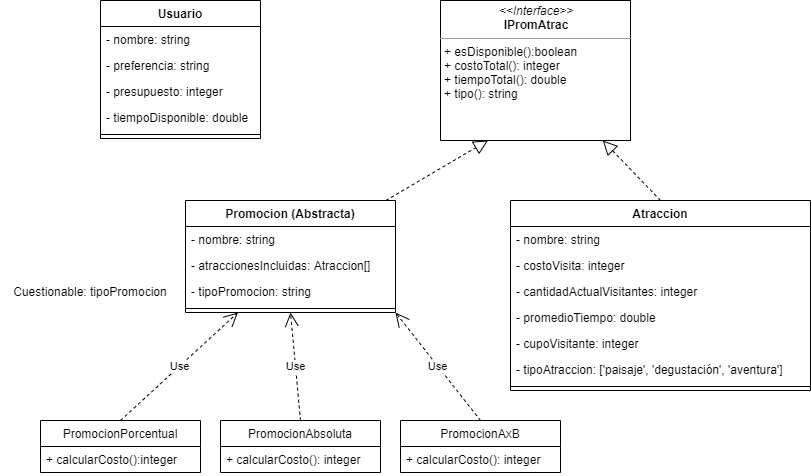

The diagram above was exported from draw.io. Its source (the exported page's mxGraphModel, read from the mxfile embedded in the PNG):
<mxGraphModel dx="868" dy="425" grid="1" gridSize="10" guides="1" tooltips="1" connect="1" arrows="1" fold="1" page="1" pageScale="1" pageWidth="1169" pageHeight="826" background="#ffffff" math="0" shadow="0">
  <root>
    <mxCell id="0" />
    <mxCell id="1" parent="0" />
    <mxCell id="nW7Qyi-XuOx1G2LHs4Q6-41" value="Usuario" style="swimlane;fontStyle=1;align=center;verticalAlign=top;childLayout=stackLayout;horizontal=1;startSize=26;horizontalStack=0;resizeParent=1;resizeParentMax=0;resizeLast=0;collapsible=1;marginBottom=0;" vertex="1" parent="1">
      <mxGeometry x="100" y="60" width="160" height="138" as="geometry" />
    </mxCell>
    <mxCell id="nW7Qyi-XuOx1G2LHs4Q6-42" value="- nombre: string" style="text;strokeColor=none;fillColor=none;align=left;verticalAlign=top;spacingLeft=4;spacingRight=4;overflow=hidden;rotatable=0;points=[[0,0.5],[1,0.5]];portConstraint=eastwest;" vertex="1" parent="nW7Qyi-XuOx1G2LHs4Q6-41">
      <mxGeometry y="26" width="160" height="26" as="geometry" />
    </mxCell>
    <mxCell id="nW7Qyi-XuOx1G2LHs4Q6-53" value="- preferencia: string" style="text;strokeColor=none;fillColor=none;align=left;verticalAlign=top;spacingLeft=4;spacingRight=4;overflow=hidden;rotatable=0;points=[[0,0.5],[1,0.5]];portConstraint=eastwest;" vertex="1" parent="nW7Qyi-XuOx1G2LHs4Q6-41">
      <mxGeometry y="52" width="160" height="26" as="geometry" />
    </mxCell>
    <mxCell id="nW7Qyi-XuOx1G2LHs4Q6-54" value="- presupuesto: integer" style="text;strokeColor=none;fillColor=none;align=left;verticalAlign=top;spacingLeft=4;spacingRight=4;overflow=hidden;rotatable=0;points=[[0,0.5],[1,0.5]];portConstraint=eastwest;" vertex="1" parent="nW7Qyi-XuOx1G2LHs4Q6-41">
      <mxGeometry y="78" width="160" height="26" as="geometry" />
    </mxCell>
    <mxCell id="nW7Qyi-XuOx1G2LHs4Q6-55" value="- tiempoDisponible: double" style="text;strokeColor=none;fillColor=none;align=left;verticalAlign=top;spacingLeft=4;spacingRight=4;overflow=hidden;rotatable=0;points=[[0,0.5],[1,0.5]];portConstraint=eastwest;" vertex="1" parent="nW7Qyi-XuOx1G2LHs4Q6-41">
      <mxGeometry y="104" width="160" height="26" as="geometry" />
    </mxCell>
    <mxCell id="nW7Qyi-XuOx1G2LHs4Q6-43" value="" style="line;strokeWidth=1;fillColor=none;align=left;verticalAlign=middle;spacingTop=-1;spacingLeft=3;spacingRight=3;rotatable=0;labelPosition=right;points=[];portConstraint=eastwest;" vertex="1" parent="nW7Qyi-XuOx1G2LHs4Q6-41">
      <mxGeometry y="130" width="160" height="8" as="geometry" />
    </mxCell>
    <mxCell id="nW7Qyi-XuOx1G2LHs4Q6-45" value="Promocion (Abstracta)" style="swimlane;fontStyle=1;align=center;verticalAlign=top;childLayout=stackLayout;horizontal=1;startSize=26;horizontalStack=0;resizeParent=1;resizeParentMax=0;resizeLast=0;collapsible=1;marginBottom=0;" vertex="1" parent="1">
      <mxGeometry x="185" y="260" width="210" height="112" as="geometry" />
    </mxCell>
    <mxCell id="nW7Qyi-XuOx1G2LHs4Q6-46" value="- nombre: string" style="text;strokeColor=none;fillColor=none;align=left;verticalAlign=top;spacingLeft=4;spacingRight=4;overflow=hidden;rotatable=0;points=[[0,0.5],[1,0.5]];portConstraint=eastwest;" vertex="1" parent="nW7Qyi-XuOx1G2LHs4Q6-45">
      <mxGeometry y="26" width="210" height="26" as="geometry" />
    </mxCell>
    <mxCell id="nW7Qyi-XuOx1G2LHs4Q6-61" value="- atraccionesIncluidas: Atraccion[]" style="text;strokeColor=none;fillColor=none;align=left;verticalAlign=top;spacingLeft=4;spacingRight=4;overflow=hidden;rotatable=0;points=[[0,0.5],[1,0.5]];portConstraint=eastwest;" vertex="1" parent="nW7Qyi-XuOx1G2LHs4Q6-45">
      <mxGeometry y="52" width="210" height="26" as="geometry" />
    </mxCell>
    <mxCell id="nW7Qyi-XuOx1G2LHs4Q6-79" value="- tipoPromocion: string" style="text;strokeColor=none;fillColor=none;align=left;verticalAlign=top;spacingLeft=4;spacingRight=4;overflow=hidden;rotatable=0;points=[[0,0.5],[1,0.5]];portConstraint=eastwest;" vertex="1" parent="nW7Qyi-XuOx1G2LHs4Q6-45">
      <mxGeometry y="78" width="210" height="26" as="geometry" />
    </mxCell>
    <mxCell id="nW7Qyi-XuOx1G2LHs4Q6-47" value="" style="line;strokeWidth=1;fillColor=none;align=left;verticalAlign=middle;spacingTop=-1;spacingLeft=3;spacingRight=3;rotatable=0;labelPosition=right;points=[];portConstraint=eastwest;" vertex="1" parent="nW7Qyi-XuOx1G2LHs4Q6-45">
      <mxGeometry y="104" width="210" height="8" as="geometry" />
    </mxCell>
    <mxCell id="nW7Qyi-XuOx1G2LHs4Q6-49" value="Atraccion" style="swimlane;fontStyle=1;align=center;verticalAlign=top;childLayout=stackLayout;horizontal=1;startSize=26;horizontalStack=0;resizeParent=1;resizeParentMax=0;resizeLast=0;collapsible=1;marginBottom=0;" vertex="1" parent="1">
      <mxGeometry x="510" y="260" width="300" height="190" as="geometry" />
    </mxCell>
    <mxCell id="nW7Qyi-XuOx1G2LHs4Q6-50" value="- nombre: string" style="text;strokeColor=none;fillColor=none;align=left;verticalAlign=top;spacingLeft=4;spacingRight=4;overflow=hidden;rotatable=0;points=[[0,0.5],[1,0.5]];portConstraint=eastwest;" vertex="1" parent="nW7Qyi-XuOx1G2LHs4Q6-49">
      <mxGeometry y="26" width="300" height="26" as="geometry" />
    </mxCell>
    <mxCell id="nW7Qyi-XuOx1G2LHs4Q6-56" value="- costoVisita: integer" style="text;strokeColor=none;fillColor=none;align=left;verticalAlign=top;spacingLeft=4;spacingRight=4;overflow=hidden;rotatable=0;points=[[0,0.5],[1,0.5]];portConstraint=eastwest;" vertex="1" parent="nW7Qyi-XuOx1G2LHs4Q6-49">
      <mxGeometry y="52" width="300" height="26" as="geometry" />
    </mxCell>
    <mxCell id="nW7Qyi-XuOx1G2LHs4Q6-84" value="- cantidadActualVisitantes: integer" style="text;strokeColor=none;fillColor=none;align=left;verticalAlign=top;spacingLeft=4;spacingRight=4;overflow=hidden;rotatable=0;points=[[0,0.5],[1,0.5]];portConstraint=eastwest;" vertex="1" parent="nW7Qyi-XuOx1G2LHs4Q6-49">
      <mxGeometry y="78" width="300" height="26" as="geometry" />
    </mxCell>
    <mxCell id="nW7Qyi-XuOx1G2LHs4Q6-57" value="- promedioTiempo: double" style="text;strokeColor=none;fillColor=none;align=left;verticalAlign=top;spacingLeft=4;spacingRight=4;overflow=hidden;rotatable=0;points=[[0,0.5],[1,0.5]];portConstraint=eastwest;" vertex="1" parent="nW7Qyi-XuOx1G2LHs4Q6-49">
      <mxGeometry y="104" width="300" height="26" as="geometry" />
    </mxCell>
    <mxCell id="nW7Qyi-XuOx1G2LHs4Q6-58" value="- cupoVisitante: integer" style="text;strokeColor=none;fillColor=none;align=left;verticalAlign=top;spacingLeft=4;spacingRight=4;overflow=hidden;rotatable=0;points=[[0,0.5],[1,0.5]];portConstraint=eastwest;" vertex="1" parent="nW7Qyi-XuOx1G2LHs4Q6-49">
      <mxGeometry y="130" width="300" height="26" as="geometry" />
    </mxCell>
    <mxCell id="nW7Qyi-XuOx1G2LHs4Q6-59" value="- tipoAtraccion: ['paisaje', 'degustación', 'aventura']" style="text;strokeColor=none;fillColor=none;align=left;verticalAlign=top;spacingLeft=4;spacingRight=4;overflow=hidden;rotatable=0;points=[[0,0.5],[1,0.5]];portConstraint=eastwest;" vertex="1" parent="nW7Qyi-XuOx1G2LHs4Q6-49">
      <mxGeometry y="156" width="300" height="26" as="geometry" />
    </mxCell>
    <mxCell id="nW7Qyi-XuOx1G2LHs4Q6-51" value="" style="line;strokeWidth=1;fillColor=none;align=left;verticalAlign=middle;spacingTop=-1;spacingLeft=3;spacingRight=3;rotatable=0;labelPosition=right;points=[];portConstraint=eastwest;" vertex="1" parent="nW7Qyi-XuOx1G2LHs4Q6-49">
      <mxGeometry y="182" width="300" height="8" as="geometry" />
    </mxCell>
    <mxCell id="nW7Qyi-XuOx1G2LHs4Q6-63" value="PromocionAbsoluta" style="swimlane;fontStyle=0;childLayout=stackLayout;horizontal=1;startSize=26;fillColor=none;horizontalStack=0;resizeParent=1;resizeParentMax=0;resizeLast=0;collapsible=1;marginBottom=0;" vertex="1" parent="1">
      <mxGeometry x="220" y="480" width="160" height="52" as="geometry" />
    </mxCell>
    <mxCell id="nW7Qyi-XuOx1G2LHs4Q6-64" value="+ calcularCosto(): integer" style="text;strokeColor=none;fillColor=none;align=left;verticalAlign=top;spacingLeft=4;spacingRight=4;overflow=hidden;rotatable=0;points=[[0,0.5],[1,0.5]];portConstraint=eastwest;" vertex="1" parent="nW7Qyi-XuOx1G2LHs4Q6-63">
      <mxGeometry y="26" width="160" height="26" as="geometry" />
    </mxCell>
    <mxCell id="nW7Qyi-XuOx1G2LHs4Q6-67" value="PromocionAxB" style="swimlane;fontStyle=0;childLayout=stackLayout;horizontal=1;startSize=26;fillColor=none;horizontalStack=0;resizeParent=1;resizeParentMax=0;resizeLast=0;collapsible=1;marginBottom=0;" vertex="1" parent="1">
      <mxGeometry x="400" y="480" width="160" height="52" as="geometry" />
    </mxCell>
    <mxCell id="nW7Qyi-XuOx1G2LHs4Q6-68" value="+ calcularCosto(): integer" style="text;strokeColor=none;fillColor=none;align=left;verticalAlign=top;spacingLeft=4;spacingRight=4;overflow=hidden;rotatable=0;points=[[0,0.5],[1,0.5]];portConstraint=eastwest;" vertex="1" parent="nW7Qyi-XuOx1G2LHs4Q6-67">
      <mxGeometry y="26" width="160" height="26" as="geometry" />
    </mxCell>
    <mxCell id="nW7Qyi-XuOx1G2LHs4Q6-71" value="PromocionPorcentual" style="swimlane;fontStyle=0;childLayout=stackLayout;horizontal=1;startSize=26;fillColor=none;horizontalStack=0;resizeParent=1;resizeParentMax=0;resizeLast=0;collapsible=1;marginBottom=0;" vertex="1" parent="1">
      <mxGeometry x="40" y="480" width="160" height="52" as="geometry" />
    </mxCell>
    <mxCell id="nW7Qyi-XuOx1G2LHs4Q6-72" value="+ calcularCosto():integer" style="text;strokeColor=none;fillColor=none;align=left;verticalAlign=top;spacingLeft=4;spacingRight=4;overflow=hidden;rotatable=0;points=[[0,0.5],[1,0.5]];portConstraint=eastwest;" vertex="1" parent="nW7Qyi-XuOx1G2LHs4Q6-71">
      <mxGeometry y="26" width="160" height="26" as="geometry" />
    </mxCell>
    <mxCell id="nW7Qyi-XuOx1G2LHs4Q6-75" value="Use" style="endArrow=open;endSize=12;dashed=1;html=1;exitX=0.5;exitY=0;exitDx=0;exitDy=0;entryX=0.25;entryY=1;entryDx=0;entryDy=0;" edge="1" parent="1" source="nW7Qyi-XuOx1G2LHs4Q6-71" target="nW7Qyi-XuOx1G2LHs4Q6-45">
      <mxGeometry width="160" relative="1" as="geometry">
        <mxPoint x="50" y="420" as="sourcePoint" />
        <mxPoint x="266.7368421052631" y="398" as="targetPoint" />
      </mxGeometry>
    </mxCell>
    <mxCell id="nW7Qyi-XuOx1G2LHs4Q6-76" value="Use" style="endArrow=open;endSize=12;dashed=1;html=1;exitX=0.5;exitY=0;exitDx=0;exitDy=0;entryX=0.5;entryY=1;entryDx=0;entryDy=0;" edge="1" parent="1" source="nW7Qyi-XuOx1G2LHs4Q6-63" target="nW7Qyi-XuOx1G2LHs4Q6-45">
      <mxGeometry width="160" relative="1" as="geometry">
        <mxPoint x="120" y="490" as="sourcePoint" />
        <mxPoint x="280" y="380" as="targetPoint" />
      </mxGeometry>
    </mxCell>
    <mxCell id="nW7Qyi-XuOx1G2LHs4Q6-77" value="Use" style="endArrow=open;endSize=12;dashed=1;html=1;exitX=0.5;exitY=0;exitDx=0;exitDy=0;entryX=1;entryY=1;entryDx=0;entryDy=0;" edge="1" parent="1" source="nW7Qyi-XuOx1G2LHs4Q6-67" target="nW7Qyi-XuOx1G2LHs4Q6-45">
      <mxGeometry width="160" relative="1" as="geometry">
        <mxPoint x="300" y="490" as="sourcePoint" />
        <mxPoint x="316" y="398" as="targetPoint" />
      </mxGeometry>
    </mxCell>
    <mxCell id="nW7Qyi-XuOx1G2LHs4Q6-80" value="Cuestionable: tipoPromocion" style="text;html=1;strokeColor=none;fillColor=none;align=center;verticalAlign=middle;whiteSpace=wrap;rounded=0;" vertex="1" parent="1">
      <mxGeometry y="341" width="180" height="20" as="geometry" />
    </mxCell>
    <mxCell id="nW7Qyi-XuOx1G2LHs4Q6-81" value="&lt;p style=&quot;margin: 0px ; margin-top: 4px ; text-align: center&quot;&gt;&lt;i&gt;&amp;lt;&amp;lt;Interface&amp;gt;&amp;gt;&lt;/i&gt;&lt;br&gt;&lt;b&gt;IPromAtrac&lt;/b&gt;&lt;/p&gt;&lt;hr size=&quot;1&quot;&gt;&lt;p style=&quot;margin: 0px ; margin-left: 4px&quot;&gt;&lt;span&gt;+ esDisponible():boolean&lt;/span&gt;&lt;br&gt;&lt;/p&gt;&lt;p style=&quot;margin: 0px ; margin-left: 4px&quot;&gt;+ costoTotal(): integer&lt;/p&gt;&lt;p style=&quot;margin: 0px ; margin-left: 4px&quot;&gt;+ tiempoTotal(): double&lt;/p&gt;&lt;p style=&quot;margin: 0px ; margin-left: 4px&quot;&gt;+ tipo(): string&lt;/p&gt;" style="verticalAlign=top;align=left;overflow=fill;fontSize=12;fontFamily=Helvetica;html=1;" vertex="1" parent="1">
      <mxGeometry x="440" y="60" width="190" height="140" as="geometry" />
    </mxCell>
    <mxCell id="nW7Qyi-XuOx1G2LHs4Q6-82" value="" style="endArrow=block;dashed=1;endFill=0;endSize=12;html=1;entryX=0.25;entryY=1;entryDx=0;entryDy=0;" edge="1" parent="1" source="nW7Qyi-XuOx1G2LHs4Q6-45" target="nW7Qyi-XuOx1G2LHs4Q6-81">
      <mxGeometry width="160" relative="1" as="geometry">
        <mxPoint x="310" y="340" as="sourcePoint" />
        <mxPoint x="470" y="340" as="targetPoint" />
      </mxGeometry>
    </mxCell>
    <mxCell id="nW7Qyi-XuOx1G2LHs4Q6-83" value="" style="endArrow=block;dashed=1;endFill=0;endSize=12;html=1;exitX=0.5;exitY=0;exitDx=0;exitDy=0;" edge="1" parent="1" source="nW7Qyi-XuOx1G2LHs4Q6-49" target="nW7Qyi-XuOx1G2LHs4Q6-81">
      <mxGeometry width="160" relative="1" as="geometry">
        <mxPoint x="395.344827586207" y="270" as="sourcePoint" />
        <mxPoint x="497.5" y="210" as="targetPoint" />
      </mxGeometry>
    </mxCell>
  </root>
</mxGraphModel>